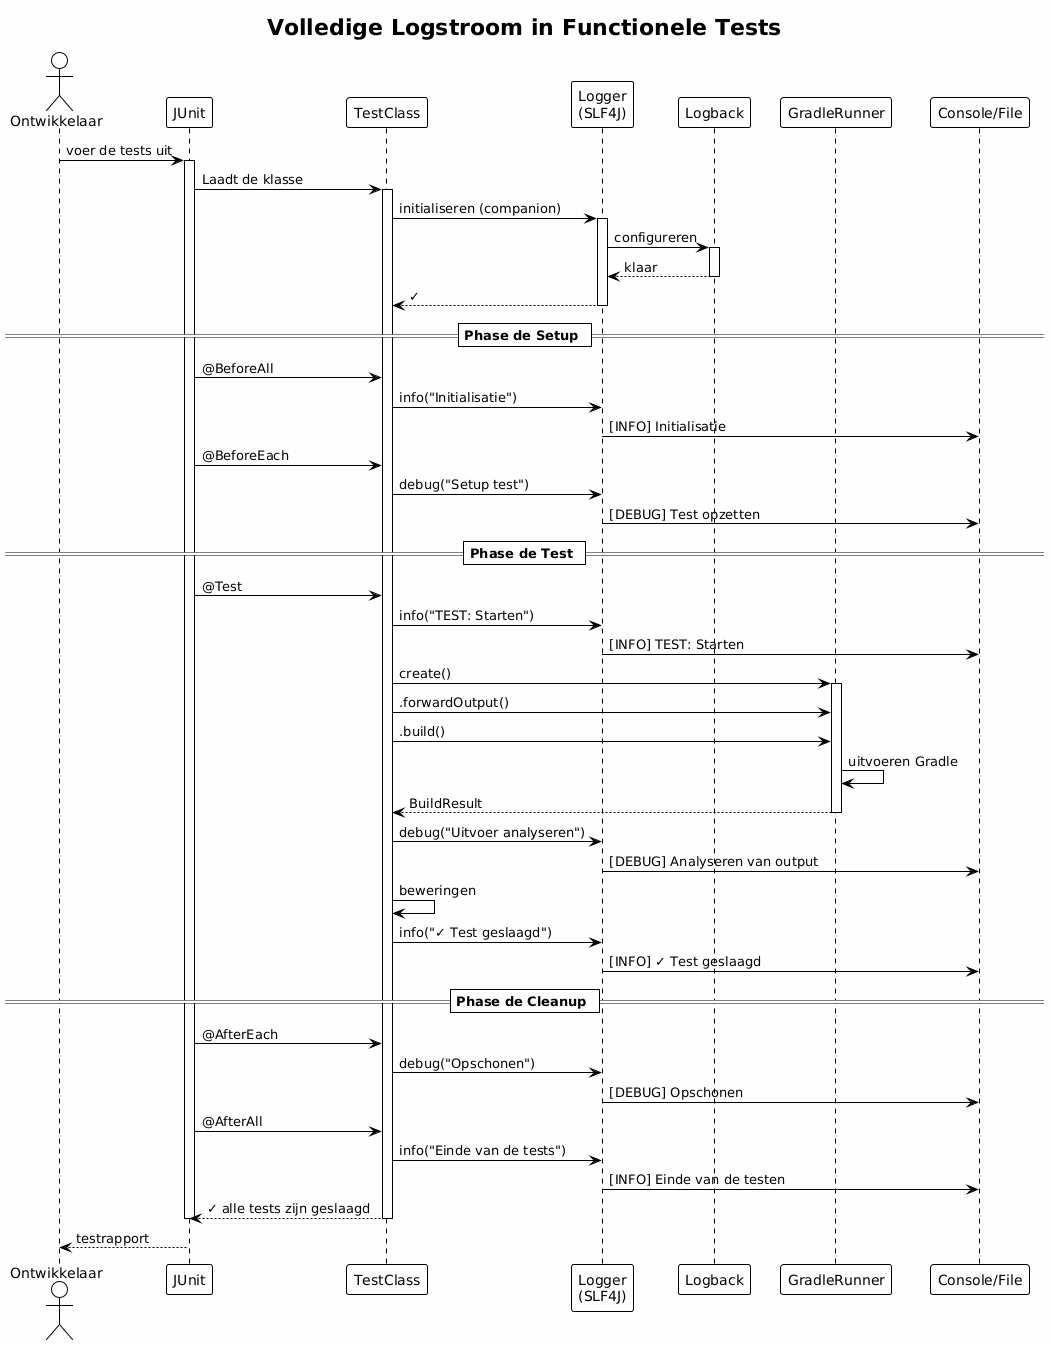

The diagram above was rendered by PlantUML. Its source (embedded in the PNG):
@startuml







<style>
  root {
    BackgroundColor white
    FontColor black
    FontName Verdana
    HyperLinkColor blue
    LineColor black
    LineThickness 1
    Margin 5
  }
  document {
    caption {
      LineThickness 0
    }
    footer {
      LineThickness 0
    }
    header {
      LineThickness 0
    }
    title {
      FontSize 22
      LineThickness 0
    }
  }
  node {
    MaximumWidth 300
  }
</style>

skinparam ArrowLollipopColor black
skinparam BackgroundColor white
skinparam DefaultFontName Verdana
skinparam DefaultMonospacedFontName Courier
skinparam LifelineStrategy nosolid
skinparam ParticipantPadding 10
skinparam SequenceLifeLineBorderColor black
skinparam Shadowing false
skinparam UseBetaStyle true

skinparam Activity {
  BackgroundColor white
  BarColor black
  BorderColor black
  FontColor black
  FontName Verdana
}
skinparam Boundary {
  FontColor black
}
skinparam Box {
  Padding 5
}
skinparam CircledCharacter {
  FontColor black
  FontName Courier
  Radius 9
}
skinparam Class {
  BackgroundColor white
  BorderColor black
  FontColor black
  FontName Verdana
}
skinparam ClassAttribute {
  FontColor black
  FontName Verdana
}
skinparam ClassStereotype {
  FontColor black
  FontName Verdana
}
skinparam Footer {
  FontColor black
  FontName Verdana
}
skinparam Header {
  FontColor black
  FontName Verdana
}
skinparam Hyperlink {
  Color blue
}
skinparam IconPackage {
  Color black
  BackgroundColor white
}
skinparam IconPrivate {
  Color black
  BackgroundColor white
}
skinparam IconProtected {
  Color black
  BackgroundColor white
}
skinparam IconPublic {
  Color black
  BackgroundColor white
}
skinparam Note {
  FontColor black
  FontName Verdana
}
skinparam Object {
  BorderColor black
}
skinparam Package {
  BorderColor black
  FontColor black
  FontName Verdana
}
skinparam State {
  BackgroundColor white
  BorderColor black
}
skinparam StereotypeA {
  BackgroundColor white
  BorderColor black
}
skinparam StereotypeC {
  BackgroundColor white
  BorderColor black
}
skinparam StereotypeE {
  BackgroundColor white
  BorderColor black
}
skinparam StereotypeI {
  BackgroundColor white
  BorderColor black
}
skinparam StereotypeN {
  BackgroundColor white
  BorderColor black
}
skinparam UseCaseStereoType {
  FontColor black
  FontName Verdana
}
skinparam backgroundColor #FEFEFE

title Volledige Logstroom in Functionele Tests
actor "Ontwikkelaar" as dev
participant "JUnit" as junit
participant "TestClass" as test
participant "Logger\n(SLF4J)" as logger
participant "Logback" as logback
participant "GradleRunner" as runner
participant "Console/File" as output

dev -> junit : voer de tests uit

activate junit
junit -> test : Laadt de klasse
activate test

test -> logger : initialiseren (companion)
activate logger
logger -> logback : configureren
activate logback
logback --> logger : klaar
deactivate logback
logger --> test : ✓
deactivate logger

== Phase de Setup ==

junit -> test : @BeforeAll
test -> logger : info("Initialisatie")
logger -> output : [INFO] Initialisatie

junit -> test : @BeforeEach
test -> logger : debug("Setup test")
logger -> output : [DEBUG] Test opzetten

== Phase de Test ==

junit -> test : @Test
test -> logger : info("TEST: Starten")
logger -> output : [INFO] TEST: Starten

test -> runner : create()
activate runner

test -> runner : .forwardOutput()
test -> runner : .build()

runner -> runner : uitvoeren Gradle
runner --> test : BuildResult
deactivate runner

test -> logger : debug("Uitvoer analyseren")
logger -> output : [DEBUG] Analyseren van output

test -> test : beweringen
test -> logger : info("✓ Test geslaagd")
logger -> output : [INFO] ✓ Test geslaagd

== Phase de Cleanup ==

junit -> test : @AfterEach
test -> logger : debug("Opschonen")
logger -> output : [DEBUG] Opschonen

junit -> test : @AfterAll
test -> logger : info("Einde van de tests")
logger -> output : [INFO] Einde van de testen

test --> junit : ✓ alle tests zijn geslaagd
deactivate test
deactivate junit

dev <-- junit : testrapport

@enduml